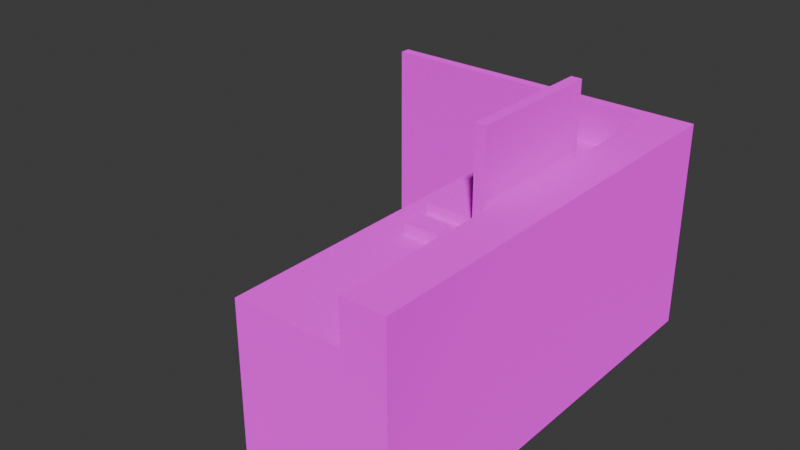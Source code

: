 # Source: desk.blend  (saved by Blender 4.0.36; exported with 4.5.12 LTS)
import bpy
from mathutils import Matrix  # noqa: F401  (used for matrix-valued properties, if any)

bpy.ops.wm.read_factory_settings(use_empty=True)
scene = bpy.context.scene
scene.name = 'Scene'

# ---- collections
col_collection = bpy.data.collections.new('Collection'); scene.collection.children.link(col_collection)

# ---- images (referenced by path relative to the original .blend; pixels are not part of the script)
import os
ASSET_DIR = os.environ.get("B2B_ASSET_DIR", "")  # directory of the original .blend (textures are referenced by path, not embedded)
HERE = os.path.dirname(os.path.abspath(__file__))  # packed textures are extracted next to this script under _unpacked/

def load_image(name, relpath, width, height, colorspace="sRGB"):
    """Load a texture the original file referenced (path relative to the .blend, or extracted next to this script)."""
    p = next((c for c in (os.path.join(HERE, relpath), os.path.join(ASSET_DIR, relpath)) if relpath and os.path.exists(c)), "")
    if p:
        img = bpy.data.images.load(p, check_existing=True)
        img.name = name
    else:  # same state as the original file: an image datablock whose file is absent (Cycles renders it pink)
        img = bpy.data.images.new(name, width, height)
        img.source = "FILE"
        img.filepath = "//" + (relpath or name)
    img.colorspace_settings.name = colorspace
    return img
img_desk = load_image('desk', 'desktexture.png', 1024, 1024, 'sRGB')
img_computer = load_image('computer', 'computer.png', 1024, 1024, 'sRGB')

# ---- materials (node trees are filled in below, after node groups)
mat_desk = bpy.data.materials.new('desk')
mat_computer = bpy.data.materials.new('Computer')

# ---- material node trees
mat_desk.use_nodes = True; mat_desk.node_tree.nodes.clear()
_N = mat_desk.node_tree.nodes; _L = mat_desk.node_tree.links
n0 = _N.new('ShaderNodeOutputMaterial'); n0.name = 'Material Output'; n0.location = (300, 300)
n1 = _N.new('ShaderNodeBsdfDiffuse'); n1.name = 'Diffuse BSDF'; n1.location = (10, 300)
n1.inputs[1].default_value = 0.5
n2 = _N.new('ShaderNodeTexImage'); n2.name = 'Image Texture'; n2.location = (-280, 280)
n2.image = img_desk
_L.new(n1.outputs[0], n0.inputs[0])
_L.new(n2.outputs[0], n1.inputs[0])
n0.is_active_output = True
mat_computer.use_nodes = True; mat_computer.node_tree.nodes.clear()
_N = mat_computer.node_tree.nodes; _L = mat_computer.node_tree.links
n0 = _N.new('ShaderNodeOutputMaterial'); n0.name = 'Material Output'; n0.location = (300, 300)
n1 = _N.new('ShaderNodeBsdfDiffuse'); n1.name = 'Diffuse BSDF'; n1.location = (10, 300)
n1.inputs[1].default_value = 0.5
n2 = _N.new('ShaderNodeTexImage'); n2.name = 'Image Texture'; n2.location = (-280, 280)
n2.image = img_computer
_L.new(n1.outputs[0], n0.inputs[0])
_L.new(n2.outputs[0], n1.inputs[0])
n0.is_active_output = True

# ---- world
world_world = bpy.data.worlds.new('World'); scene.world = world_world
world_world.use_nodes = True; world_world.node_tree.nodes.clear()
_N = world_world.node_tree.nodes; _L = world_world.node_tree.links
n0 = _N.new('ShaderNodeOutputWorld'); n0.name = 'World Output'; n0.location = (300, 300)
n1 = _N.new('ShaderNodeBackground'); n1.name = 'Background'; n1.location = (10, 300)
n1.inputs[0].default_value = (0.05088, 0.05088, 0.05088, 1.0)
_L.new(n1.outputs[0], n0.inputs[0])
n0.is_active_output = True
world_world.color = (0.05088, 0.05088, 0.05088)
world_world.use_sun_shadow = False
world_world.sun_shadow_jitter_overblur = 0.0

# ---- meshes
me_cube_003 = bpy.data.meshes.new('Cube.003')
me_cube_003.from_pydata([(-7.0, -1.0, -1.0), (-7.0, -1.0, 4.0), (-7.0, -0.75, -1.0), (-7.0, -0.75, 4.0), (1.0, -1.0, -1.0), (1.0, -1.0, 4.0), (1.0, -0.75, -1.0), (1.0, -0.75, 4.0), (-2.5, -11.0, -1.0), (-2.5, -11.0, 3.0), (-2.5, -1.0, -1.0), (-2.5, -1.0, 3.0), (0.0, -11.0, -1.0), (0.0, -11.0, 3.0), (0.0, -1.0, -1.0), (0.0, -1.0, 3.0), (0.0, -11.0, -1.0), (0.0, -11.0, 4.0), (0.0, -1.0, -1.0), (0.0, -1.0, 4.0), (1.0, -11.0, -1.0), (1.0, -11.0, 4.0), (1.0, -1.0, -1.0), (1.0, -1.0, 4.0), (0.0, -11.0, 3.0), (0.0, -1.0, 3.0), (1.0, -1.0, 3.0), (1.0, -11.0, 3.0)], [], [(0, 1, 3, 2), (2, 3, 7, 6), (6, 7, 5, 4), (4, 5, 1, 0), (2, 6, 4, 0), (7, 3, 1, 5), (8, 9, 11, 10), (10, 11, 15, 14), (14, 15, 13, 12), (12, 13, 9, 8), (10, 14, 12, 8), (15, 11, 9, 13), (24, 17, 19, 25), (26, 23, 21, 27), (27, 21, 17, 24), (18, 22, 20, 16), (23, 19, 17, 21), (20, 27, 24, 16), (22, 26, 27, 20), (16, 24, 25, 18), (15, 18, 14, 25), (18, 15, 14, 25), (26, 22, 18, 14, 25, 19, 23)])
_uv = me_cube_003.uv_layers.new(name='UVMap')
_uv.uv.foreach_set('vector', [0.825, 0.75, 0.825, 0.5, 0.8375, 0.5, 0.8375, 0.75, 0.75, 0.9, 0.5, 0.9, 0.5, 0.5, 0.75, 0.5, 0.8375, 0.75, 0.8375, 0.5, 0.85, 0.5, 0.85, 0.75, 0.25, 0.95, 2.96e-08, 0.95, 1.212e-08, 0.55, 0.25, 0.55, 0.7625, 0.5, 0.7625, 0.9, 0.75, 0.9, 0.75, 0.5, 0.775, 0.5, 0.775, 0.9, 0.7625, 0.9, 0.7625, 0.5, 0.7, 0.5, 0.5, 0.5, 0.5, 7.947e-09, 0.7, -7.957e-10, 0.775, 0.95, 0.775, 0.75, 0.9, 0.75, 0.9, 0.95, 0.9, 0.5, 0.7, 0.5, 0.7, 1.709e-08, 0.9, 8.343e-09, 0.85, 0.7, 0.85, 0.5, 0.975, 0.5, 0.975, 0.7, 0.375, 1.0, 0.25, 1.0, 0.25, 0.5, 0.375, 0.5, 0.5, 1.0, 0.375, 1.0, 0.375, 0.5, 0.5, 0.5, 0.3, 0.5, 0.25, 0.5, 0.25, 9.934e-09, 0.3, 7.748e-09, 0.05, 0.5, 2.186e-08, 0.5, 0.0, 0.0, 0.05, -2.186e-09, 0.775, 0.55, 0.775, 0.5, 0.825, 0.5, 0.825, 0.55, 0.95, 0.5, 0.9, 0.5, 0.9, 0.0, 0.95, 0.0, 1.0, 0.5, 0.95, 0.5, 0.95, 0.0, 1.0, 0.0, 0.775, 0.75, 0.775, 0.55, 0.825, 0.55, 0.825, 0.75, 0.25, 0.5, 0.05, 0.5, 0.05, -2.186e-09, 0.25, -1.093e-08, 0.5, 0.5, 0.3, 0.5, 0.3, 7.748e-09, 0.5, -9.941e-10, 0.5, 0.5, 0.5, 0.5, 0.5, 0.5, 0.5, 0.5, 0.5, 0.5, 0.5, 0.5, 0.5, 0.5, 0.5, 0.5, 0.05, 0.5, 0.25, 0.5, 0.25, 0.55, 0.25, 0.55, 0.05, 0.55, 2.404e-08, 0.55, 2.186e-08, 0.5])
me_cube_003.materials.append(mat_desk)
me_cube_003.update()
me_cube_007 = bpy.data.meshes.new('Cube.007')
me_cube_007.from_pydata([(1.887e-08, -0.25, -0.75), (-7.172e-08, -0.25, 0.05), (1.887e-08, 0.25, -0.75), (-7.172e-08, 0.25, 0.05), (0.25, -0.25, -0.75), (0.25, -0.25, 0.05), (0.25, 0.25, -0.75), (0.25, 0.25, 0.05), (-0.25, 0.25, 0.5), (-2.25, 0.25, 0.5), (-0.25, 3.5, 0.5), (-2.25, 3.5, 0.5), (-0.25, 0.25, 0.75), (-2.25, 0.25, 0.75), (-0.25, 3.5, 0.75), (-2.25, 3.5, 0.75), (-7.55e-08, 0.75, -1.0), (-1.321e-07, 0.75, 0.25), (-7.55e-08, 4.0, -1.0), (-1.321e-07, 4.0, 0.25), (0.25, 0.75, -1.0), (0.25, 0.75, 0.25), (0.25, 4.0, -1.0), (0.25, 4.0, 0.25), (0.25, 1.75, 0.55), (0.25, 1.75, 0.7), (-0.25, 1.75, 0.55), (-0.25, 1.75, 0.7), (0.25, 2.0, 0.55), (0.25, 2.0, 0.7), (-0.25, 2.0, 0.55), (-0.25, 2.0, 0.7)], [], [(0, 1, 3, 2), (2, 3, 7, 6), (6, 7, 5, 4), (4, 5, 1, 0), (2, 6, 4, 0), (7, 3, 1, 5), (8, 9, 11, 10), (10, 11, 15, 14), (14, 15, 13, 12), (12, 13, 9, 8), (10, 14, 12, 8), (15, 11, 9, 13), (16, 17, 19, 18), (18, 19, 23, 22), (22, 23, 21, 20), (20, 21, 17, 16), (18, 22, 20, 16), (23, 19, 17, 21), (24, 25, 27, 26), (26, 27, 31, 30), (30, 31, 29, 28), (28, 29, 25, 24), (26, 30, 28, 24), (31, 27, 25, 29)])
_uv = me_cube_007.uv_layers.new(name='UVMap')
_uv.uv.foreach_set('vector', [0.5, 0.6231, 0.5, 0.5, 0.5769, 0.5, 0.5769, 0.6231, 0.6538, 0.6231, 0.6538, 0.5, 0.6923, 0.5, 0.6923, 0.6231, 0.5769, 0.6231, 0.5769, 0.5, 0.6538, 0.5, 0.6538, 0.6231, 0.6923, 0.6231, 0.6923, 0.5, 0.7308, 0.5, 0.7308, 0.6231, 0.8846, 0.03846, 0.8846, 0.07692, 0.8077, 0.07692, 0.8077, 0.03846, 0.8846, 3.045e-10, 0.8846, 0.03846, 0.8077, 0.03846, 0.8077, 3.667e-09, 0.0, 0.0, 0.3077, 0.0, 0.3077, 0.5, 0.0, 0.5, 0.3462, 0.8077, 0.3462, 0.5, 0.3846, 0.5, 0.3846, 0.8077, 0.8077, -1.697e-08, 0.8077, 0.3077, 0.3077, 0.3077, 0.3077, 4.89e-09, 0.4231, 0.5, 0.4231, 0.8077, 0.3846, 0.8077, 0.3846, 0.5, 0.2692, 1.0, 0.2308, 1.0, 0.2308, 0.5, 0.2692, 0.5, 0.1923, 0.5, 0.2308, 0.5, 0.2308, 1.0, 0.1923, 1.0, 0.8077, 0.3077, 0.8077, 0.5, 0.3077, 0.5, 0.3077, 0.3077, 0.4615, 0.6923, 0.4615, 0.5, 0.5, 0.5, 0.5, 0.6923, 0.1923, 1.0, 2.766e-08, 1.0, 5.808e-09, 0.5, 0.1923, 0.5, 0.4231, 0.6923, 0.4231, 0.5, 0.4615, 0.5, 0.4615, 0.6923, 0.3077, 1.0, 0.2692, 1.0, 0.2692, 0.5, 0.3077, 0.5, 0.3462, 1.0, 0.3077, 1.0, 0.3077, 0.5, 0.3462, 0.5, 0.7923, 0.6538, 0.7692, 0.6538, 0.7692, 0.5769, 0.7923, 0.5769, 0.7923, 0.6923, 0.7692, 0.6923, 0.7692, 0.6538, 0.7923, 0.6538, 0.7692, 0.5, 0.7923, 0.5, 0.7923, 0.5769, 0.7692, 0.5769, 0.7923, 0.7308, 0.7692, 0.7308, 0.7692, 0.6923, 0.7923, 0.6923, 0.8846, 0.07692, 0.8846, 0.1154, 0.8077, 0.1154, 0.8077, 0.07692, 0.7692, 0.5769, 0.7308, 0.5769, 0.7308, 0.5, 0.7692, 0.5])
me_cube_007.materials.append(mat_computer)
me_cube_007.update()

# ---- objects
ob_cube_001 = bpy.data.objects.new('Cube.001', me_cube_003)
ob_cube_003 = bpy.data.objects.new('Cube.003', me_cube_007)

# ---- transforms, parenting, visibility, modifiers, constraints
ob_cube_001.location = (0.0, 2.0, 0.0)
ob_cube_003.location = (-1.0, -5.0, 3.25)
ob_cube_003.rotation_euler = (-0.0, 1.571, 0.0)

# ---- collection membership
col_collection.objects.link(ob_cube_001)
col_collection.objects.link(ob_cube_003)

# ---- scene / render settings (as saved in the file)
scene.frame_start = 1; scene.frame_end = 250; scene.frame_set(2)
scene.render.engine = 'CYCLES'
scene.cycles.sampling_pattern = 'TABULATED_SOBOL'
scene.cycles.bake_type = 'AO'
bpy.context.view_layer.update()

# ---- added for rendering (the .blend has no active camera and no usable light): camera, sun
cam_auto = bpy.data.cameras.new('AutoCamera')
cam_auto.lens = 50.0
cam_auto.sensor_width = 36.0
cam_auto.clip_end = 1000.0
ob_auto_camera = bpy.data.objects.new('AutoCamera', cam_auto)
scene.collection.objects.link(ob_auto_camera)
ob_auto_camera.location = (10.4496, -20.0145, 13.0097)
ob_auto_camera.rotation_euler = (1.09748, -7.21219e-08, 0.694738)
scene.camera = ob_auto_camera
light_auto_sun = bpy.data.lights.new('AutoSun', 'SUN')
light_auto_sun.energy = 3.0
light_auto_sun.angle = 0.0523599
ob_auto_sun = bpy.data.objects.new('AutoSun', light_auto_sun)
scene.collection.objects.link(ob_auto_sun)
ob_auto_sun.rotation_euler = (0.872665, 0.174533, 0.523599)
bpy.context.view_layer.update()
